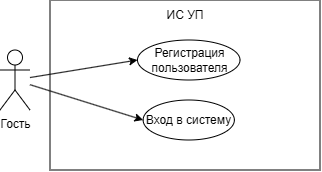

The diagram above was exported from draw.io. Its source (the exported page's mxGraphModel, read from the mxfile embedded in the PNG):
<mxGraphModel dx="605" dy="359" grid="1" gridSize="10" guides="1" tooltips="1" connect="1" arrows="1" fold="1" page="1" pageScale="1" pageWidth="827" pageHeight="1169" math="0" shadow="0">
  <root>
    <mxCell id="0" />
    <mxCell id="1" parent="0" />
    <mxCell id="M0EpwmoHoAEWfH6UpEAo-2" parent="1" style="whiteSpace=wrap;html=1;" value="" vertex="1">
      <mxGeometry height="170" width="270" x="230" y="160" as="geometry" />
    </mxCell>
    <mxCell id="M0EpwmoHoAEWfH6UpEAo-3" parent="1" style="shape=umlActor;verticalLabelPosition=bottom;verticalAlign=top;html=1;outlineConnect=0;" value="Гость" vertex="1">
      <mxGeometry height="60" width="30" x="180" y="210" as="geometry" />
    </mxCell>
    <mxCell id="M0EpwmoHoAEWfH6UpEAo-4" parent="1" style="ellipse;whiteSpace=wrap;html=1;" value="Регистрация пользователя" vertex="1">
      <mxGeometry height="40" width="102.5" x="317.5" y="200" as="geometry" />
    </mxCell>
    <mxCell id="M0EpwmoHoAEWfH6UpEAo-5" parent="1" style="ellipse;whiteSpace=wrap;html=1;" value="Вход в систему" vertex="1">
      <mxGeometry height="40" width="91.25" x="323.12" y="260" as="geometry" />
    </mxCell>
    <mxCell id="M0EpwmoHoAEWfH6UpEAo-6" parent="1" style="text;html=1;whiteSpace=wrap;strokeColor=none;fillColor=none;align=center;verticalAlign=middle;rounded=0;" value="ИС УП" vertex="1">
      <mxGeometry height="30" width="60" x="335" y="160" as="geometry" />
    </mxCell>
    <mxCell id="M0EpwmoHoAEWfH6UpEAo-9" edge="1" parent="1" source="M0EpwmoHoAEWfH6UpEAo-3" style="endArrow=classic;html=1;rounded=0;entryX=0;entryY=0.5;entryDx=0;entryDy=0;" target="M0EpwmoHoAEWfH6UpEAo-4" value="">
      <mxGeometry height="50" relative="1" width="50" as="geometry">
        <mxPoint x="200" y="270" as="sourcePoint" />
        <mxPoint x="250" y="220" as="targetPoint" />
      </mxGeometry>
    </mxCell>
    <mxCell id="M0EpwmoHoAEWfH6UpEAo-10" edge="1" parent="1" source="M0EpwmoHoAEWfH6UpEAo-3" style="endArrow=classic;html=1;rounded=0;entryX=0;entryY=0.5;entryDx=0;entryDy=0;" target="M0EpwmoHoAEWfH6UpEAo-5" value="">
      <mxGeometry height="50" relative="1" width="50" as="geometry">
        <mxPoint x="390" y="240" as="sourcePoint" />
        <mxPoint x="440" y="190" as="targetPoint" />
      </mxGeometry>
    </mxCell>
  </root>
</mxGraphModel>